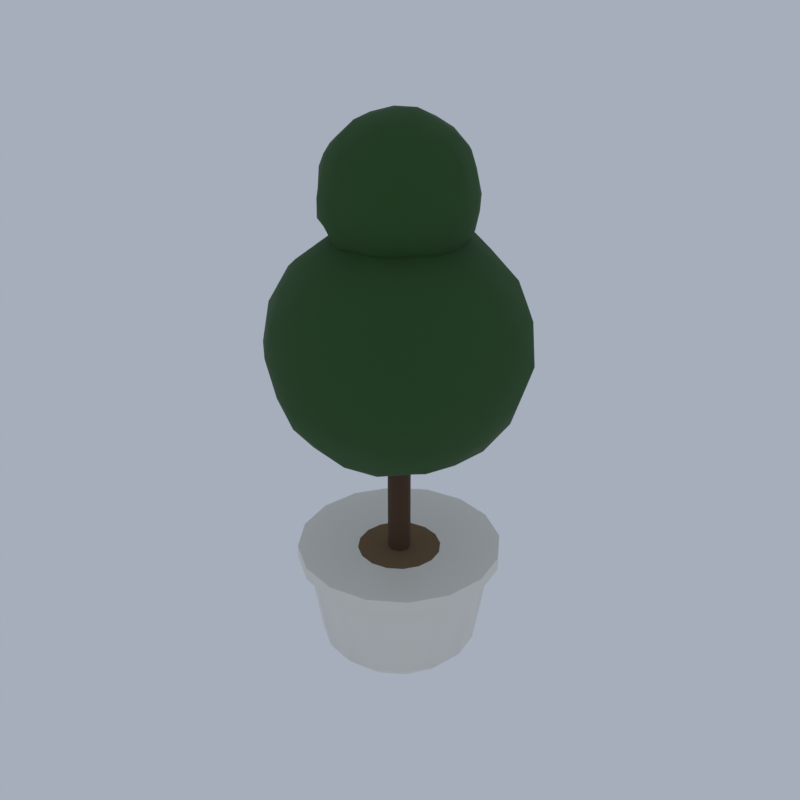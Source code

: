 # Source: K25_topiary_ball.blend  (saved by Blender 5.2.45; exported with 4.5.12 LTS)
import bpy
from mathutils import Matrix  # noqa: F401  (used for matrix-valued properties, if any)

bpy.ops.wm.read_factory_settings(use_empty=True)
scene = bpy.context.scene
scene.name = 'Scene'

# ---- collections
col_collection = bpy.data.collections.new('Collection'); scene.collection.children.link(col_collection)

# ---- materials (node trees are filled in below, after node groups)
mat_castle_trim_marble = bpy.data.materials.new('castle_trim|Marble')
mat_castle_trim_marble.diffuse_color = (0.8434, 0.8122, 0.7372, 1.0)
mat_dirt_ground = bpy.data.materials.new('dirt|Ground')
mat_dirt_ground.diffuse_color = (0.1835, 0.1113, 0.05459, 1.0)
mat_bark_wood = bpy.data.materials.new('bark|Wood')
mat_bark_wood.diffuse_color = (0.0869, 0.04455, 0.02201, 1.0)
mat_leaf_dark_leafygrass = bpy.data.materials.new('leaf_dark|LeafyGrass')
mat_leaf_dark_leafygrass.diffuse_color = (0.0231, 0.07806, 0.01347, 1.0)

# ---- material node trees
mat_castle_trim_marble.use_nodes = True; mat_castle_trim_marble.node_tree.nodes.clear()
_N = mat_castle_trim_marble.node_tree.nodes; _L = mat_castle_trim_marble.node_tree.links
n0 = _N.new('ShaderNodeBsdfPrincipled'); n0.name = 'Principled BSDF'; n0.location = (-200, 100)
n0.inputs[0].default_value = (0.8434, 0.8122, 0.7372, 1.0)
n0.inputs[10].default_value = 0.005
n1 = _N.new('ShaderNodeOutputMaterial'); n1.name = 'Material Output'; n1.location = (200, 100)
_L.new(n0.outputs[0], n1.inputs[0])
n1.is_active_output = True
mat_dirt_ground.use_nodes = True; mat_dirt_ground.node_tree.nodes.clear()
_N = mat_dirt_ground.node_tree.nodes; _L = mat_dirt_ground.node_tree.links
n0 = _N.new('ShaderNodeBsdfPrincipled'); n0.name = 'Principled BSDF'; n0.location = (-200, 100)
n0.inputs[0].default_value = (0.1835, 0.1113, 0.05459, 1.0)
n0.inputs[2].default_value = 1.0
n0.inputs[10].default_value = 0.005
n1 = _N.new('ShaderNodeOutputMaterial'); n1.name = 'Material Output'; n1.location = (200, 100)
_L.new(n0.outputs[0], n1.inputs[0])
n1.is_active_output = True
mat_bark_wood.use_nodes = True; mat_bark_wood.node_tree.nodes.clear()
_N = mat_bark_wood.node_tree.nodes; _L = mat_bark_wood.node_tree.links
n0 = _N.new('ShaderNodeBsdfPrincipled'); n0.name = 'Principled BSDF'; n0.location = (-200, 100)
n0.inputs[0].default_value = (0.0869, 0.04455, 0.02201, 1.0)
n0.inputs[2].default_value = 0.95
n0.inputs[10].default_value = 0.005
n1 = _N.new('ShaderNodeOutputMaterial'); n1.name = 'Material Output'; n1.location = (200, 100)
_L.new(n0.outputs[0], n1.inputs[0])
n1.is_active_output = True
mat_leaf_dark_leafygrass.use_nodes = True; mat_leaf_dark_leafygrass.node_tree.nodes.clear()
_N = mat_leaf_dark_leafygrass.node_tree.nodes; _L = mat_leaf_dark_leafygrass.node_tree.links
n0 = _N.new('ShaderNodeBsdfPrincipled'); n0.name = 'Principled BSDF'; n0.location = (-200, 100)
n0.inputs[0].default_value = (0.0231, 0.07806, 0.01347, 1.0)
n0.inputs[2].default_value = 0.9
n0.inputs[10].default_value = 0.005
n1 = _N.new('ShaderNodeOutputMaterial'); n1.name = 'Material Output'; n1.location = (200, 100)
_L.new(n0.outputs[0], n1.inputs[0])
n1.is_active_output = True

# ---- world
world_world = bpy.data.worlds.new('World'); scene.world = world_world
world_world.use_nodes = True; world_world.node_tree.nodes.clear()
_N = world_world.node_tree.nodes; _L = world_world.node_tree.links
n0 = _N.new('ShaderNodeOutputWorld'); n0.name = 'World Output'; n0.location = (200, 100)
n1 = _N.new('ShaderNodeBackground'); n1.name = 'Background'; n1.location = (-200, 100)
n1.inputs[0].default_value = (0.42, 0.47, 0.55, 1.0)
n1.inputs[1].default_value = 0.9
_L.new(n1.outputs[0], n0.inputs[0])
n0.is_active_output = True
world_world.color = (0.05088, 0.05088, 0.05088)
world_world.sun_shadow_jitter_overblur = 0.0

# ---- meshes
me_topiary_ball = bpy.data.meshes.new('topiary_ball')
me_topiary_ball.from_pydata([(-0.01179, -0.009209, 0.0), (1.338, -0.009209, 0.0), (1.235, 0.5074, 0.0), (0.9428, 0.9454, 0.0), (0.5048, 1.238, 0.0), (-0.01179, 1.341, 0.0), (-0.5284, 1.238, 0.0), (-0.9664, 0.9454, 0.0), (-1.259, 0.5074, 0.0), (-1.362, -0.009209, 0.0), (-1.259, -0.5258, 0.0), (-0.9664, -0.9638, 0.0), (-0.5284, -1.256, 0.0), (-0.01179, -1.359, 0.0), (0.5048, -1.256, 0.0), (0.9428, -0.9638, 0.0), (1.235, -0.5258, 0.0), (1.518, -0.009209, 0.2), (1.402, 0.5763, 0.2), (1.07, 1.073, 0.2), (0.5737, 1.404, 0.2), (-0.01179, 1.521, 0.2), (-0.5973, 1.404, 0.2), (-1.094, 1.073, 0.2), (-1.425, 0.5763, 0.2), (-1.542, -0.009209, 0.2), (-1.425, -0.5947, 0.2), (-1.094, -1.091, 0.2), (-0.5973, -1.423, 0.2), (-0.01179, -1.539, 0.2), (0.5737, -1.423, 0.2), (1.07, -1.091, 0.2), (1.402, -0.5947, 0.2), (1.788, -0.009209, 1.87), (1.651, 0.6796, 1.87), (1.261, 1.264, 1.87), (0.677, 1.654, 1.87), (-0.01179, 1.791, 1.87), (-0.7006, 1.654, 1.87), (-1.285, 1.264, 1.87), (-1.675, 0.6796, 1.87), (-1.812, -0.009209, 1.87), (-1.675, -0.698, 1.87), (-1.285, -1.282, 1.87), (-0.7006, -1.672, 1.87), (-0.01179, -1.809, 1.87), (0.677, -1.672, 1.87), (1.261, -1.282, 1.87), (1.651, -0.698, 1.87), (1.968, -0.009209, 1.936), (1.817, 0.7485, 1.936), (1.388, 1.391, 1.936), (0.7459, 1.82, 1.936), (-0.01179, 1.971, 1.936), (-0.7695, 1.82, 1.936), (-1.412, 1.391, 1.936), (-1.841, 0.7485, 1.936), (-1.992, -0.009209, 1.936), (-1.841, -0.7669, 1.936), (-1.412, -1.409, 1.936), (-0.7695, -1.838, 1.936), (-0.01179, -1.989, 1.936), (0.7459, -1.838, 1.936), (1.388, -1.409, 1.936), (1.817, -0.7669, 1.936), (1.968, -0.009209, 2.2), (1.817, 0.7485, 2.2), (1.388, 1.391, 2.2), (0.7459, 1.82, 2.2), (-0.01179, 1.971, 2.2), (-0.7695, 1.82, 2.2), (-1.412, 1.391, 2.2), (-1.841, 0.7485, 2.2), (-1.992, -0.009209, 2.2), (-1.841, -0.7669, 2.2), (-1.412, -1.409, 2.2), (-0.7695, -1.838, 2.2), (-0.01179, -1.989, 2.2), (0.7459, -1.838, 2.2), (1.388, -1.409, 2.2), (1.817, -0.7669, 2.2), (1.608, -0.009209, 2.2), (1.485, 0.6107, 2.2), (1.134, 1.136, 2.2), (0.6082, 1.487, 2.2), (-0.01179, 1.611, 2.2), (-0.6317, 1.487, 2.2), (-1.157, 1.136, 2.2), (-1.508, 0.6107, 2.2), (-1.632, -0.009209, 2.2), (-1.508, -0.6292, 2.2), (-1.157, -1.155, 2.2), (-0.6317, -1.506, 2.2), (-0.01179, -1.629, 2.2), (0.6082, -1.506, 2.2), (1.134, -1.155, 2.2), (1.485, -0.6292, 2.2), (-0.01179, -0.009209, 2.0), (-0.01179, 1.647, 2.05), (-0.01179, 1.647, 2.1), (0.6219, 1.521, 2.05), (0.6219, 1.521, 2.1), (1.159, 1.162, 2.05), (1.159, 1.162, 2.1), (1.518, 0.6245, 2.05), (1.518, 0.6245, 2.1), (1.644, -0.009209, 2.05), (1.644, -0.009209, 2.1), (1.518, -0.6429, 2.05), (1.518, -0.6429, 2.1), (1.159, -1.18, 2.05), (1.159, -1.18, 2.1), (0.6219, -1.539, 2.05), (0.6219, -1.539, 2.1), (-0.01179, -1.665, 2.05), (-0.01179, -1.665, 2.1), (-0.6455, -1.539, 2.05), (-0.6455, -1.539, 2.1), (-1.183, -1.18, 2.05), (-1.183, -1.18, 2.1), (-1.542, -0.6429, 2.05), (-1.542, -0.6429, 2.1), (-1.668, -0.009209, 2.05), (-1.668, -0.009209, 2.1), (-1.542, 0.6245, 2.05), (-1.542, 0.6245, 2.1), (-1.183, 1.162, 2.05), (-1.183, 1.162, 2.1), (-0.6455, 1.521, 2.05), (-0.6455, 1.521, 2.1), (-0.01179, 0.2108, 2.0), (-0.01179, 0.2108, 8.8), (0.1438, 0.1464, 2.0), (0.1438, 0.1464, 8.8), (0.2082, -0.009209, 2.0), (0.2082, -0.009209, 8.8), (0.1438, -0.1648, 2.0), (0.1438, -0.1648, 8.8), (-0.01179, -0.2292, 2.0), (-0.01179, -0.2292, 8.8), (-0.1674, -0.1648, 2.0), (-0.1674, -0.1648, 8.8), (-0.2318, -0.009209, 2.0), (-0.2318, -0.009209, 8.8), (-0.1674, 0.1464, 2.0), (-0.1674, 0.1464, 8.8), (-0.01179, -0.009209, 4.059), (1.689, -1.245, 5.349), (-0.6855, -2.083, 5.31), (-2.154, -0.009209, 5.329), (-0.6877, 2.071, 5.306), (1.735, 1.26, 5.321), (0.6521, -2.053, 7.474), (-1.734, -1.261, 7.465), (-1.722, 1.233, 7.457), (0.6691, 2.086, 7.502), (2.162, -0.009209, 7.487), (-0.01179, -0.009209, 8.786), (-0.5661, -1.715, 4.835), (-0.4075, -1.227, 4.328), (-0.1938, -0.5694, 4.13), (0.4719, -0.3606, 4.096), (0.9783, -0.7285, 4.42), (1.486, -1.097, 4.785), (1.28, -1.665, 5.18), (0.6043, -1.905, 5.168), (-0.08357, -2.102, 5.184), (1.965, 0.7089, 5.178), (2.005, -0.009209, 5.153), (1.923, -0.7122, 5.204), (0.4751, 0.3446, 4.08), (1.024, 0.7435, 4.328), (1.478, 1.073, 4.793), (-1.781, -0.009209, 4.856), (-1.263, -0.009209, 4.376), (-0.6221, -0.009209, 4.048), (-1.159, -1.708, 5.209), (-1.72, -1.25, 5.095), (-1.963, -0.57, 5.221), (-0.5693, 1.707, 4.826), (-0.3981, 1.18, 4.377), (-0.1961, 0.558, 4.101), (-2.034, 0.5719, 5.178), (-1.677, 1.201, 5.128), (-1.15, 1.676, 5.218), (-0.08461, 2.114, 5.166), (0.62, 1.935, 5.136), (1.249, 1.606, 5.21), (2.266, -0.3606, 6.998), (2.27, -0.7506, 6.4), (1.974, -1.031, 5.821), (2.039, 1.046, 5.802), (2.367, 0.7636, 6.4), (2.298, 0.3472, 7.006), (0.3618, -2.309, 7.004), (-0.01179, -2.379, 6.4), (-0.3924, -2.352, 5.784), (1.625, -1.633, 5.802), (1.385, -1.932, 6.4), (1.029, -2.073, 7.0), (-2.16, -1.115, 7.027), (-2.334, -0.7638, 6.4), (-2.327, -0.3665, 5.792), (-1.056, -2.08, 5.798), (-1.433, -1.965, 6.4), (-1.647, -1.632, 6.998), (-1.691, 1.656, 7.014), (-1.41, 1.915, 6.4), (-1.068, 2.085, 5.791), (-2.351, 0.3517, 5.786), (-2.221, 0.7085, 6.4), (-2.053, 1.041, 6.996), (1.029, 2.054, 7.0), (1.418, 1.959, 6.4), (1.594, 1.584, 5.813), (-0.3763, 2.235, 5.81), (-0.01179, 2.379, 6.4), (0.3667, 2.321, 7.012), (1.955, -0.5746, 7.589), (1.629, -1.201, 7.654), (1.153, -1.734, 7.609), (0.06094, -2.13, 7.633), (-0.6432, -1.952, 7.663), (-1.286, -1.642, 7.603), (-2.004, -0.733, 7.631), (-1.975, -0.009209, 7.613), (-2.001, 0.7135, 7.63), (-1.296, 1.636, 7.613), (-0.6244, 1.876, 7.625), (0.05987, 2.08, 7.614), (1.135, 1.689, 7.591), (1.663, 1.207, 7.679), (1.973, 0.5612, 7.599), (0.1713, -0.5727, 8.684), (0.3775, -1.207, 8.438), (0.5387, -1.703, 7.955), (1.867, -0.009209, 8.039), (1.228, -0.009209, 8.406), (0.5803, -0.009209, 8.682), (-0.5108, -0.3718, 8.777), (-1.013, -0.7367, 8.403), (-1.472, -1.07, 7.976), (-0.5003, 0.3457, 8.727), (-1.055, 0.7485, 8.486), (-1.441, 1.029, 7.942), (0.1753, 0.5665, 8.733), (0.3916, 1.232, 8.512), (0.5451, 1.705, 7.973), (0.8413, 0.6106, 8.509), (1.5, 0.6136, 8.115), (1.041, 1.229, 8.104), (-0.334, 0.9825, 8.486), (-0.1381, 1.638, 8.132), (-0.8621, 1.372, 8.101), (-1.083, -0.009209, 8.543), (-1.654, 0.3885, 8.172), (-1.554, -0.3828, 8.064), (-0.3415, -1.024, 8.534), (-0.8683, -1.401, 8.113), (-0.1363, -1.632, 8.107), (0.8532, -0.6376, 8.538), (1.057, -1.266, 8.13), (1.574, -0.6625, 8.198), (2.112, 1.039, 7.081), (1.922, 1.396, 6.4), (1.595, 1.639, 7.062), (-0.3382, 2.237, 7.053), (-0.7261, 2.189, 6.4), (-1.1, 2.06, 7.072), (-2.274, 0.3787, 7.06), (-2.374, -0.00921, 6.4), (-2.256, -0.394, 7.055), (-1.106, -2.09, 7.076), (-0.7552, -2.297, 6.4), (-0.3373, -2.249, 7.051), (1.552, -1.613, 7.044), (1.984, -1.459, 6.4), (2.032, -1.018, 7.056), (0.7391, 2.302, 6.4), (1.038, 1.987, 5.751), (0.3129, 2.225, 5.751), (-2.0, 1.435, 6.4), (-1.605, 1.626, 5.743), (-2.106, 1.024, 5.728), (-2.001, -1.454, 6.4), (-2.084, -1.032, 5.735), (-1.599, -1.637, 5.746), (0.7162, -2.25, 6.4), (0.3228, -2.312, 5.731), (1.081, -2.089, 5.724), (2.374, -0.009209, 6.4), (2.256, -0.3981, 5.738), (2.281, 0.384, 5.731), (0.8599, 1.407, 4.657), (0.3163, 1.0, 4.277), (0.1191, 1.697, 4.606), (-1.049, 1.21, 4.722), (-0.8659, 0.6113, 4.288), (-1.551, 0.6246, 4.655), (-1.558, -0.6461, 4.647), (-0.8966, -0.6521, 4.213), (-1.069, -1.252, 4.69), (1.626, 0.3873, 4.634), (1.585, -0.3958, 4.678), (1.031, -0.009211, 4.314), (0.1155, -1.668, 4.656), (0.3201, -1.031, 4.252), (0.8522, -1.413, 4.672), (-0.01179, -0.009209, 7.772), (0.9874, -0.7352, 8.582), (-0.4133, -1.245, 8.55), (-1.233, -0.009209, 8.589), (-0.4051, 1.201, 8.564), (1.031, 0.7488, 8.555), (0.3709, -1.187, 9.819), (-1.03, -0.7491, 9.829), (-1.029, 0.73, 9.829), (0.3738, 1.178, 9.824), (1.283, -0.009209, 9.847), (-0.01179, -0.009209, 10.59), (-0.3422, -1.026, 8.267), (-0.2376, -0.7043, 8.017), (-0.1187, -0.3382, 7.867), (0.2741, -0.2169, 7.838), (0.5817, -0.4404, 8.013), (0.8381, -0.6267, 8.283), (0.7198, -0.9468, 8.509), (0.357, -1.144, 8.462), (-0.05247, -1.195, 8.511), (1.126, 0.4041, 8.497), (1.198, -0.009209, 8.453), (1.137, -0.4266, 8.49), (0.2682, 0.1942, 7.866), (0.5667, 0.4111, 8.043), (0.8191, 0.5944, 8.304), (-1.065, -0.009209, 8.281), (-0.7488, -0.009209, 8.008), (-0.3634, -0.009209, 7.845), (-0.6672, -0.9797, 8.52), (-0.9768, -0.7103, 8.463), (-1.136, -0.3324, 8.52), (-0.3353, 0.9864, 8.286), (-0.24, 0.6932, 8.005), (-0.1173, 0.3156, 7.884), (-1.164, 0.322, 8.503), (-0.9924, 0.7033, 8.451), (-0.6974, 1.006, 8.488), (-0.05318, 1.198, 8.499), (0.3522, 1.111, 8.472), (0.7259, 0.9362, 8.503), (1.365, -0.2217, 9.561), (1.319, -0.4417, 9.2), (1.165, -0.6145, 8.857), (1.179, 0.6036, 8.852), (1.313, 0.4213, 9.2), (1.304, 0.1938, 9.545), (0.1984, -1.303, 9.54), (-0.01179, -1.334, 9.2), (-0.2326, -1.369, 8.843), (0.9137, -0.9274, 8.862), (0.8039, -1.132, 9.2), (0.5945, -1.211, 9.549), (-1.244, -0.6434, 9.56), (-1.352, -0.4448, 9.2), (-1.367, -0.2184, 8.844), (-0.6361, -1.247, 8.84), (-0.8372, -1.145, 9.2), (-0.9486, -0.9386, 9.542), (-0.9539, 0.9255, 9.544), (-0.8144, 1.095, 9.2), (-0.6236, 1.203, 8.848), (-1.312, 0.1915, 8.859), (-1.299, 0.4089, 9.2), (-1.204, 0.6045, 9.548), (0.589, 1.182, 9.546), (0.7893, 1.093, 9.2), (0.9668, 0.9616, 8.842), (-0.2301, 1.334, 8.847), (-0.01179, 1.432, 9.2), (0.2104, 1.358, 9.559), (1.116, -0.3334, 9.882), (0.9378, -0.6991, 9.925), (0.6651, -1.011, 9.903), (0.03019, -1.233, 9.911), (-0.3776, -1.135, 9.932), (-0.7562, -0.9632, 9.903), (-1.178, -0.4329, 9.921), (-1.223, -0.009209, 9.949), (-1.161, 0.4081, 9.91), (-0.769, 0.9612, 9.915), (-0.3651, 1.078, 9.907), (0.03042, 1.221, 9.915), (0.6691, 0.9989, 9.907), (0.9515, 0.6906, 9.936), (1.125, 0.3174, 9.887), (0.09492, -0.3376, 10.53), (0.2235, -0.7335, 10.43), (0.3179, -1.024, 10.13), (1.06, -0.009209, 10.14), (0.713, -0.009209, 10.37), (0.342, -0.009209, 10.56), (-0.2887, -0.2104, 10.52), (-0.6139, -0.4466, 10.4), (-0.8594, -0.625, 10.11), (-0.2971, 0.1981, 10.56), (-0.5855, 0.4076, 10.35), (-0.8421, 0.594, 10.1), (0.09785, 0.3282, 10.57), (0.2139, 0.6853, 10.38), (0.3248, 1.027, 10.15), (0.4819, 0.3495, 10.42), (0.8894, 0.362, 10.22), (0.6018, 0.7121, 10.19), (-0.2077, 0.5938, 10.47), (-0.08449, 0.9386, 10.2), (-0.5214, 0.8187, 10.22), (-0.6364, -0.009209, 10.45), (-0.9705, 0.223, 10.23), (-0.9328, -0.2323, 10.19), (-0.205, -0.6037, 10.45), (-0.5205, -0.8356, 10.22), (-0.08497, -0.9632, 10.2), (0.5011, -0.3819, 10.47), (0.5885, -0.7149, 10.17), (0.8943, -0.3824, 10.23), (1.163, 0.5704, 9.577), (1.104, 0.8015, 9.2), (0.8991, 0.9252, 9.575), (-0.2102, 1.356, 9.597), (-0.4456, 1.326, 9.2), (-0.6478, 1.201, 9.593), (-1.325, 0.216, 9.583), (-1.414, -0.00921, 9.2), (-1.31, -0.2319, 9.579), (-0.6339, -1.193, 9.585), (-0.4396, -1.326, 9.2), (-0.2029, -1.324, 9.582), (0.936, -0.9815, 9.591), (1.081, -0.8028, 9.2), (1.203, -0.6089, 9.59), (0.4104, 1.29, 9.2), (0.5964, 1.148, 8.824), (0.1805, 1.314, 8.815), (-1.165, 0.8285, 9.2), (-0.9575, 0.961, 8.81), (-1.206, 0.5802, 8.817), (-1.123, -0.8169, 9.2), (-1.196, -0.5935, 8.82), (-0.9816, -1.004, 8.8), (0.4263, -1.358, 9.2), (0.1787, -1.32, 8.819), (0.6317, -1.233, 8.802), (1.4, -0.009209, 9.2), (1.291, -0.2326, 8.82), (1.305, 0.2166, 8.816), (0.4789, 0.7879, 8.219), (0.178, 0.5749, 7.972), (0.06174, 0.9494, 8.192), (-0.643, 0.7328, 8.179), (-0.5053, 0.3494, 7.98), (-0.9075, 0.3597, 8.184), (-0.8954, -0.3732, 8.198), (-0.5147, -0.3746, 7.957), (-0.6323, -0.7387, 8.196), (0.9303, 0.219, 8.184), (0.9484, -0.2417, 8.164), (0.615, -0.00921, 7.946), (0.063, -0.9842, 8.175), (0.1791, -0.5966, 7.965), (0.4966, -0.8352, 8.183)], [], [(0, 2, 1), (0, 3, 2), (0, 4, 3), (0, 5, 4), (0, 6, 5), (0, 7, 6), (0, 8, 7), (0, 9, 8), (0, 10, 9), (0, 11, 10), (0, 12, 11), (0, 13, 12), (0, 14, 13), (0, 15, 14), (0, 16, 15), (0, 1, 16), (1, 2, 18, 17), (2, 3, 19, 18), (3, 4, 20, 19), (4, 5, 21, 20), (5, 6, 22, 21), (6, 7, 23, 22), (7, 8, 24, 23), (8, 9, 25, 24), (9, 10, 26, 25), (10, 11, 27, 26), (11, 12, 28, 27), (12, 13, 29, 28), (13, 14, 30, 29), (14, 15, 31, 30), (15, 16, 32, 31), (16, 1, 17, 32), (17, 18, 34, 33), (18, 19, 35, 34), (19, 20, 36, 35), (20, 21, 37, 36), (21, 22, 38, 37), (22, 23, 39, 38), (23, 24, 40, 39), (24, 25, 41, 40), (25, 26, 42, 41), (26, 27, 43, 42), (27, 28, 44, 43), (28, 29, 45, 44), (29, 30, 46, 45), (30, 31, 47, 46), (31, 32, 48, 47), (32, 17, 33, 48), (33, 34, 50, 49), (34, 35, 51, 50), (35, 36, 52, 51), (36, 37, 53, 52), (37, 38, 54, 53), (38, 39, 55, 54), (39, 40, 56, 55), (40, 41, 57, 56), (41, 42, 58, 57), (42, 43, 59, 58), (43, 44, 60, 59), (44, 45, 61, 60), (45, 46, 62, 61), (46, 47, 63, 62), (47, 48, 64, 63), (48, 33, 49, 64), (49, 50, 66, 65), (50, 51, 67, 66), (51, 52, 68, 67), (52, 53, 69, 68), (53, 54, 70, 69), (54, 55, 71, 70), (55, 56, 72, 71), (56, 57, 73, 72), (57, 58, 74, 73), (58, 59, 75, 74), (59, 60, 76, 75), (60, 61, 77, 76), (61, 62, 78, 77), (62, 63, 79, 78), (63, 64, 80, 79), (64, 49, 65, 80), (65, 66, 82, 81), (66, 67, 83, 82), (67, 68, 84, 83), (68, 69, 85, 84), (69, 70, 86, 85), (70, 71, 87, 86), (71, 72, 88, 87), (72, 73, 89, 88), (73, 74, 90, 89), (74, 75, 91, 90), (75, 76, 92, 91), (76, 77, 93, 92), (77, 78, 94, 93), (78, 79, 95, 94), (79, 80, 96, 95), (80, 65, 81, 96), (81, 82, 97), (82, 83, 97), (83, 84, 97), (84, 85, 97), (85, 86, 97), (86, 87, 97), (87, 88, 97), (88, 89, 97), (89, 90, 97), (90, 91, 97), (91, 92, 97), (92, 93, 97), (93, 94, 97), (94, 95, 97), (95, 96, 97), (96, 81, 97), (98, 99, 101, 100), (100, 101, 103, 102), (102, 103, 105, 104), (104, 105, 107, 106), (106, 107, 109, 108), (108, 109, 111, 110), (110, 111, 113, 112), (112, 113, 115, 114), (114, 115, 117, 116), (116, 117, 119, 118), (118, 119, 121, 120), (120, 121, 123, 122), (122, 123, 125, 124), (124, 125, 127, 126), (101, 99, 129, 127, 125, 123, 121, 119, 117, 115, 113, 111, 109, 107, 105, 103), (126, 127, 129, 128), (128, 129, 99, 98), (98, 100, 102, 104, 106, 108, 110, 112, 114, 116, 118, 120, 122, 124, 126, 128), (130, 131, 133, 132), (132, 133, 135, 134), (134, 135, 137, 136), (136, 137, 139, 138), (138, 139, 141, 140), (140, 141, 143, 142), (133, 131, 145, 143, 141, 139, 137, 135), (142, 143, 145, 144), (144, 145, 131, 130), (130, 132, 134, 136, 138, 140, 142, 144), (146, 161, 160), (147, 163, 169), (146, 160, 175), (146, 175, 181), (146, 181, 170), (147, 169, 190), (148, 166, 196), (149, 178, 202), (150, 184, 208), (151, 187, 214), (147, 190, 197), (148, 196, 203), (149, 202, 209), (150, 208, 215), (151, 214, 191), (152, 220, 235), (153, 223, 241), (154, 226, 244), (155, 229, 247), (156, 232, 236), (238, 245, 157), (237, 248, 238), (236, 249, 237), (238, 248, 245), (248, 246, 245), (237, 249, 248), (249, 250, 248), (248, 250, 246), (250, 247, 246), (236, 232, 249), (232, 231, 249), (249, 231, 250), (231, 230, 250), (250, 230, 247), (230, 155, 247), (245, 242, 157), (246, 251, 245), (247, 252, 246), (245, 251, 242), (251, 243, 242), (246, 252, 251), (252, 253, 251), (251, 253, 243), (253, 244, 243), (247, 229, 252), (229, 228, 252), (252, 228, 253), (228, 227, 253), (253, 227, 244), (227, 154, 244), (242, 239, 157), (243, 254, 242), (244, 255, 243), (242, 254, 239), (254, 240, 239), (243, 255, 254), (255, 256, 254), (254, 256, 240), (256, 241, 240), (244, 226, 255), (226, 225, 255), (255, 225, 256), (225, 224, 256), (256, 224, 241), (224, 153, 241), (239, 233, 157), (240, 257, 239), (241, 258, 240), (239, 257, 233), (257, 234, 233), (240, 258, 257), (258, 259, 257), (257, 259, 234), (259, 235, 234), (241, 223, 258), (223, 222, 258), (258, 222, 259), (222, 221, 259), (259, 221, 235), (221, 152, 235), (233, 238, 157), (234, 260, 233), (235, 261, 234), (233, 260, 238), (260, 237, 238), (234, 261, 260), (261, 262, 260), (260, 262, 237), (262, 236, 237), (235, 220, 261), (220, 219, 261), (261, 219, 262), (219, 218, 262), (262, 218, 236), (218, 156, 236), (193, 232, 156), (192, 263, 193), (191, 264, 192), (193, 263, 232), (263, 231, 232), (192, 264, 263), (264, 265, 263), (263, 265, 231), (265, 230, 231), (191, 214, 264), (214, 213, 264), (264, 213, 265), (213, 212, 265), (265, 212, 230), (212, 155, 230), (217, 229, 155), (216, 266, 217), (215, 267, 216), (217, 266, 229), (266, 228, 229), (216, 267, 266), (267, 268, 266), (266, 268, 228), (268, 227, 228), (215, 208, 267), (208, 207, 267), (267, 207, 268), (207, 206, 268), (268, 206, 227), (206, 154, 227), (211, 226, 154), (210, 269, 211), (209, 270, 210), (211, 269, 226), (269, 225, 226), (210, 270, 269), (270, 271, 269), (269, 271, 225), (271, 224, 225), (209, 202, 270), (202, 201, 270), (270, 201, 271), (201, 200, 271), (271, 200, 224), (200, 153, 224), (205, 223, 153), (204, 272, 205), (203, 273, 204), (205, 272, 223), (272, 222, 223), (204, 273, 272), (273, 274, 272), (272, 274, 222), (274, 221, 222), (203, 196, 273), (196, 195, 273), (273, 195, 274), (195, 194, 274), (274, 194, 221), (194, 152, 221), (199, 220, 152), (198, 275, 199), (197, 276, 198), (199, 275, 220), (275, 219, 220), (198, 276, 275), (276, 277, 275), (275, 277, 219), (277, 218, 219), (197, 190, 276), (190, 189, 276), (276, 189, 277), (189, 188, 277), (277, 188, 218), (188, 156, 218), (212, 217, 155), (213, 278, 212), (214, 279, 213), (212, 278, 217), (278, 216, 217), (213, 279, 278), (279, 280, 278), (278, 280, 216), (280, 215, 216), (214, 187, 279), (187, 186, 279), (279, 186, 280), (186, 185, 280), (280, 185, 215), (185, 150, 215), (206, 211, 154), (207, 281, 206), (208, 282, 207), (206, 281, 211), (281, 210, 211), (207, 282, 281), (282, 283, 281), (281, 283, 210), (283, 209, 210), (208, 184, 282), (184, 183, 282), (282, 183, 283), (183, 182, 283), (283, 182, 209), (182, 149, 209), (200, 205, 153), (201, 284, 200), (202, 285, 201), (200, 284, 205), (284, 204, 205), (201, 285, 284), (285, 286, 284), (284, 286, 204), (286, 203, 204), (202, 178, 285), (178, 177, 285), (285, 177, 286), (177, 176, 286), (286, 176, 203), (176, 148, 203), (194, 199, 152), (195, 287, 194), (196, 288, 195), (194, 287, 199), (287, 198, 199), (195, 288, 287), (288, 289, 287), (287, 289, 198), (289, 197, 198), (196, 166, 288), (166, 165, 288), (288, 165, 289), (165, 164, 289), (289, 164, 197), (164, 147, 197), (188, 193, 156), (189, 290, 188), (190, 291, 189), (188, 290, 193), (290, 192, 193), (189, 291, 290), (291, 292, 290), (290, 292, 192), (292, 191, 192), (190, 169, 291), (169, 168, 291), (291, 168, 292), (168, 167, 292), (292, 167, 191), (167, 151, 191), (172, 187, 151), (171, 293, 172), (170, 294, 171), (172, 293, 187), (293, 186, 187), (171, 294, 293), (294, 295, 293), (293, 295, 186), (295, 185, 186), (170, 181, 294), (181, 180, 294), (294, 180, 295), (180, 179, 295), (295, 179, 185), (179, 150, 185), (179, 184, 150), (180, 296, 179), (181, 297, 180), (179, 296, 184), (296, 183, 184), (180, 297, 296), (297, 298, 296), (296, 298, 183), (298, 182, 183), (181, 175, 297), (175, 174, 297), (297, 174, 298), (174, 173, 298), (298, 173, 182), (173, 149, 182), (173, 178, 149), (174, 299, 173), (175, 300, 174), (173, 299, 178), (299, 177, 178), (174, 300, 299), (300, 301, 299), (299, 301, 177), (301, 176, 177), (175, 160, 300), (160, 159, 300), (300, 159, 301), (159, 158, 301), (301, 158, 176), (158, 148, 176), (167, 172, 151), (168, 302, 167), (169, 303, 168), (167, 302, 172), (302, 171, 172), (168, 303, 302), (303, 304, 302), (302, 304, 171), (304, 170, 171), (169, 163, 303), (163, 162, 303), (303, 162, 304), (162, 161, 304), (304, 161, 170), (161, 146, 170), (158, 166, 148), (159, 305, 158), (160, 306, 159), (158, 305, 166), (305, 165, 166), (159, 306, 305), (306, 307, 305), (305, 307, 165), (307, 164, 165), (160, 161, 306), (161, 162, 306), (306, 162, 307), (162, 163, 307), (307, 163, 164), (163, 147, 164), (308, 323, 322), (309, 325, 331), (308, 322, 337), (308, 337, 343), (308, 343, 332), (309, 331, 352), (310, 328, 358), (311, 340, 364), (312, 346, 370), (313, 349, 376), (309, 352, 359), (310, 358, 365), (311, 364, 371), (312, 370, 377), (313, 376, 353), (314, 382, 397), (315, 385, 403), (316, 388, 406), (317, 391, 409), (318, 394, 398), (400, 407, 319), (399, 410, 400), (398, 411, 399), (400, 410, 407), (410, 408, 407), (399, 411, 410), (411, 412, 410), (410, 412, 408), (412, 409, 408), (398, 394, 411), (394, 393, 411), (411, 393, 412), (393, 392, 412), (412, 392, 409), (392, 317, 409), (407, 404, 319), (408, 413, 407), (409, 414, 408), (407, 413, 404), (413, 405, 404), (408, 414, 413), (414, 415, 413), (413, 415, 405), (415, 406, 405), (409, 391, 414), (391, 390, 414), (414, 390, 415), (390, 389, 415), (415, 389, 406), (389, 316, 406), (404, 401, 319), (405, 416, 404), (406, 417, 405), (404, 416, 401), (416, 402, 401), (405, 417, 416), (417, 418, 416), (416, 418, 402), (418, 403, 402), (406, 388, 417), (388, 387, 417), (417, 387, 418), (387, 386, 418), (418, 386, 403), (386, 315, 403), (401, 395, 319), (402, 419, 401), (403, 420, 402), (401, 419, 395), (419, 396, 395), (402, 420, 419), (420, 421, 419), (419, 421, 396), (421, 397, 396), (403, 385, 420), (385, 384, 420), (420, 384, 421), (384, 383, 421), (421, 383, 397), (383, 314, 397), (395, 400, 319), (396, 422, 395), (397, 423, 396), (395, 422, 400), (422, 399, 400), (396, 423, 422), (423, 424, 422), (422, 424, 399), (424, 398, 399), (397, 382, 423), (382, 381, 423), (423, 381, 424), (381, 380, 424), (424, 380, 398), (380, 318, 398), (355, 394, 318), (354, 425, 355), (353, 426, 354), (355, 425, 394), (425, 393, 394), (354, 426, 425), (426, 427, 425), (425, 427, 393), (427, 392, 393), (353, 376, 426), (376, 375, 426), (426, 375, 427), (375, 374, 427), (427, 374, 392), (374, 317, 392), (379, 391, 317), (378, 428, 379), (377, 429, 378), (379, 428, 391), (428, 390, 391), (378, 429, 428), (429, 430, 428), (428, 430, 390), (430, 389, 390), (377, 370, 429), (370, 369, 429), (429, 369, 430), (369, 368, 430), (430, 368, 389), (368, 316, 389), (373, 388, 316), (372, 431, 373), (371, 432, 372), (373, 431, 388), (431, 387, 388), (372, 432, 431), (432, 433, 431), (431, 433, 387), (433, 386, 387), (371, 364, 432), (364, 363, 432), (432, 363, 433), (363, 362, 433), (433, 362, 386), (362, 315, 386), (367, 385, 315), (366, 434, 367), (365, 435, 366), (367, 434, 385), (434, 384, 385), (366, 435, 434), (435, 436, 434), (434, 436, 384), (436, 383, 384), (365, 358, 435), (358, 357, 435), (435, 357, 436), (357, 356, 436), (436, 356, 383), (356, 314, 383), (361, 382, 314), (360, 437, 361), (359, 438, 360), (361, 437, 382), (437, 381, 382), (360, 438, 437), (438, 439, 437), (437, 439, 381), (439, 380, 381), (359, 352, 438), (352, 351, 438), (438, 351, 439), (351, 350, 439), (439, 350, 380), (350, 318, 380), (374, 379, 317), (375, 440, 374), (376, 441, 375), (374, 440, 379), (440, 378, 379), (375, 441, 440), (441, 442, 440), (440, 442, 378), (442, 377, 378), (376, 349, 441), (349, 348, 441), (441, 348, 442), (348, 347, 442), (442, 347, 377), (347, 312, 377), (368, 373, 316), (369, 443, 368), (370, 444, 369), (368, 443, 373), (443, 372, 373), (369, 444, 443), (444, 445, 443), (443, 445, 372), (445, 371, 372), (370, 346, 444), (346, 345, 444), (444, 345, 445), (345, 344, 445), (445, 344, 371), (344, 311, 371), (362, 367, 315), (363, 446, 362), (364, 447, 363), (362, 446, 367), (446, 366, 367), (363, 447, 446), (447, 448, 446), (446, 448, 366), (448, 365, 366), (364, 340, 447), (340, 339, 447), (447, 339, 448), (339, 338, 448), (448, 338, 365), (338, 310, 365), (356, 361, 314), (357, 449, 356), (358, 450, 357), (356, 449, 361), (449, 360, 361), (357, 450, 449), (450, 451, 449), (449, 451, 360), (451, 359, 360), (358, 328, 450), (328, 327, 450), (450, 327, 451), (327, 326, 451), (451, 326, 359), (326, 309, 359), (350, 355, 318), (351, 452, 350), (352, 453, 351), (350, 452, 355), (452, 354, 355), (351, 453, 452), (453, 454, 452), (452, 454, 354), (454, 353, 354), (352, 331, 453), (331, 330, 453), (453, 330, 454), (330, 329, 454), (454, 329, 353), (329, 313, 353), (334, 349, 313), (333, 455, 334), (332, 456, 333), (334, 455, 349), (455, 348, 349), (333, 456, 455), (456, 457, 455), (455, 457, 348), (457, 347, 348), (332, 343, 456), (343, 342, 456), (456, 342, 457), (342, 341, 457), (457, 341, 347), (341, 312, 347), (341, 346, 312), (342, 458, 341), (343, 459, 342), (341, 458, 346), (458, 345, 346), (342, 459, 458), (459, 460, 458), (458, 460, 345), (460, 344, 345), (343, 337, 459), (337, 336, 459), (459, 336, 460), (336, 335, 460), (460, 335, 344), (335, 311, 344), (335, 340, 311), (336, 461, 335), (337, 462, 336), (335, 461, 340), (461, 339, 340), (336, 462, 461), (462, 463, 461), (461, 463, 339), (463, 338, 339), (337, 322, 462), (322, 321, 462), (462, 321, 463), (321, 320, 463), (463, 320, 338), (320, 310, 338), (329, 334, 313), (330, 464, 329), (331, 465, 330), (329, 464, 334), (464, 333, 334), (330, 465, 464), (465, 466, 464), (464, 466, 333), (466, 332, 333), (331, 325, 465), (325, 324, 465), (465, 324, 466), (324, 323, 466), (466, 323, 332), (323, 308, 332), (320, 328, 310), (321, 467, 320), (322, 468, 321), (320, 467, 328), (467, 327, 328), (321, 468, 467), (468, 469, 467), (467, 469, 327), (469, 326, 327), (322, 323, 468), (323, 324, 468), (468, 324, 469), (324, 325, 469), (469, 325, 326), (325, 309, 326)])
me_topiary_ball.polygons.foreach_set('use_smooth', [True] * 780)
me_topiary_ball.polygons.foreach_set('material_index', [0, 0, 0, 0, 0, 0, 0, 0, 0, 0, 0, 0, 0, 0, 0, 0, 0, 0, 0, 0, 0, 0, 0, 0, 0, 0, 0, 0, 0, 0, 0, 0, 0, 0, 0, 0, 0, 0, 0, 0, 0, 0, 0, 0, 0, 0, 0, 0, 0, 0, 0, 0, 0, 0, 0, 0, 0, 0, 0, 0, 0, 0, 0, 0, 0, 0, 0, 0, 0, 0, 0, 0, 0, 0, 0, 0, 0, 0, 0, 0, 0, 0, 0, 0, 0, 0, 0, 0, 0, 0, 0, 0, 0, 0, 0, 0, 0, 0, 0, 0, 0, 0, 0, 0, 0, 0, 0, 0, 0, 0, 0, 0, 1, 1, 1, 1, 1, 1, 1, 1, 1, 1, 1, 1, 1, 1, 1, 1, 1, 1, 2, 2, 2, 2, 2, 2, 2, 2, 2, 2, 3, 3, 3, 3, 3, 3, 3, 3, 3, 3, 3, 3, 3, 3, 3, 3, 3, 3, 3, 3, 3, 3, 3, 3, 3, 3, 3, 3, 3, 3, 3, 3, 3, 3, 3, 3, 3, 3, 3, 3, 3, 3, 3, 3, 3, 3, 3, 3, 3, 3, 3, 3, 3, 3, 3, 3, 3, 3, 3, 3, 3, 3, 3, 3, 3, 3, 3, 3, 3, 3, 3, 3, 3, 3, 3, 3, 3, 3, 3, 3, 3, 3, 3, 3, 3, 3, 3, 3, 3, 3, 3, 3, 3, 3, 3, 3, 3, 3, 3, 3, 3, 3, 3, 3, 3, 3, 3, 3, 3, 3, 3, 3, 3, 3, 3, 3, 3, 3, 3, 3, 3, 3, 3, 3, 3, 3, 3, 3, 3, 3, 3, 3, 3, 3, 3, 3, 3, 3, 3, 3, 3, 3, 3, 3, 3, 3, 3, 3, 3, 3, 3, 3, 3, 3, 3, 3, 3, 3, 3, 3, 3, 3, 3, 3, 3, 3, 3, 3, 3, 3, 3, 3, 3, 3, 3, 3, 3, 3, 3, 3, 3, 3, 3, 3, 3, 3, 3, 3, 3, 3, 3, 3, 3, 3, 3, 3, 3, 3, 3, 3, 3, 3, 3, 3, 3, 3, 3, 3, 3, 3, 3, 3, 3, 3, 3, 3, 3, 3, 3, 3, 3, 3, 3, 3, 3, 3, 3, 3, 3, 3, 3, 3, 3, 3, 3, 3, 3, 3, 3, 3, 3, 3, 3, 3, 3, 3, 3, 3, 3, 3, 3, 3, 3, 3, 3, 3, 3, 3, 3, 3, 3, 3, 3, 3, 3, 3, 3, 3, 3, 3, 3, 3, 3, 3, 3, 3, 3, 3, 3, 3, 3, 3, 3, 3, 3, 3, 3, 3, 3, 3, 3, 3, 3, 3, 3, 3, 3, 3, 3, 3, 3, 3, 3, 3, 3, 3, 3, 3, 3, 3, 3, 3, 3, 3, 3, 3, 3, 3, 3, 3, 3, 3, 3, 3, 3, 3, 3, 3, 3, 3, 3, 3, 3, 3, 3, 3, 3, 3, 3, 3, 3, 3, 3, 3, 3, 3, 3, 3, 3, 3, 3, 3, 3, 3, 3, 3, 3, 3, 3, 3, 3, 3, 3, 3, 3, 3, 3, 3, 3, 3, 3, 3, 3, 3, 3, 3, 3, 3, 3, 3, 3, 3, 3, 3, 3, 3, 3, 3, 3, 3, 3, 3, 3, 3, 3, 3, 3, 3, 3, 3, 3, 3, 3, 3, 3, 3, 3, 3, 3, 3, 3, 3, 3, 3, 3, 3, 3, 3, 3, 3, 3, 3, 3, 3, 3, 3, 3, 3, 3, 3, 3, 3, 3, 3, 3, 3, 3, 3, 3, 3, 3, 3, 3, 3, 3, 3, 3, 3, 3, 3, 3, 3, 3, 3, 3, 3, 3, 3, 3, 3, 3, 3, 3, 3, 3, 3, 3, 3, 3, 3, 3, 3, 3, 3, 3, 3, 3, 3, 3, 3, 3, 3, 3, 3, 3, 3, 3, 3, 3, 3, 3, 3, 3, 3, 3, 3, 3, 3, 3, 3, 3, 3, 3, 3, 3, 3, 3, 3, 3, 3, 3, 3, 3, 3, 3, 3, 3, 3, 3, 3, 3, 3, 3, 3, 3, 3, 3, 3, 3, 3, 3, 3, 3, 3, 3, 3, 3, 3, 3, 3, 3, 3, 3, 3, 3, 3, 3, 3, 3, 3, 3, 3, 3, 3, 3, 3, 3, 3, 3, 3, 3, 3, 3, 3, 3, 3, 3, 3, 3, 3, 3, 3, 3, 3, 3, 3, 3, 3, 3, 3, 3, 3, 3, 3, 3, 3, 3, 3, 3, 3, 3, 3, 3, 3, 3, 3, 3, 3, 3, 3, 3, 3, 3, 3, 3, 3, 3, 3, 3, 3, 3, 3, 3, 3, 3, 3, 3, 3, 3, 3, 3, 3, 3, 3, 3, 3, 3, 3, 3, 3, 3, 3, 3, 3, 3, 3, 3, 3, 3, 3])
_k = set([(33, 34), (33, 48), (34, 35), (35, 36), (36, 37), (37, 38), (38, 39), (39, 40), (40, 41), (41, 42), (42, 43), (43, 44), (44, 45), (45, 46), (46, 47), (47, 48), (49, 50), (49, 64), (50, 51), (51, 52), (52, 53), (53, 54), (54, 55), (55, 56), (56, 57), (57, 58), (58, 59), (59, 60), (60, 61), (61, 62), (62, 63), (63, 64), (65, 66), (65, 80), (66, 67), (67, 68), (68, 69), (69, 70), (70, 71), (71, 72), (72, 73), (73, 74), (74, 75), (75, 76), (76, 77), (77, 78), (78, 79), (79, 80), (98, 100), (98, 128), (99, 101), (99, 129), (100, 102), (101, 103), (102, 104), (103, 105), (104, 106), (105, 107), (106, 108), (107, 109), (108, 110), (109, 111), (110, 112), (111, 113), (112, 114), (113, 115), (114, 116), (115, 117), (116, 118), (117, 119), (118, 120), (119, 121), (120, 122), (121, 123), (122, 124), (123, 125), (124, 126), (125, 127), (126, 128), (127, 129), (130, 132), (130, 144), (131, 133), (131, 145), (132, 134), (133, 135), (134, 136), (135, 137), (136, 138), (137, 139), (138, 140), (139, 141), (140, 142), (141, 143), (142, 144), (143, 145)])
me_topiary_ball.attributes.new('sharp_edge', 'BOOLEAN', 'EDGE').data.foreach_set('value', [ (min(e.vertices), max(e.vertices)) in _k for e in me_topiary_ball.edges])
me_topiary_ball.materials.append(mat_castle_trim_marble)
me_topiary_ball.materials.append(mat_dirt_ground)
me_topiary_ball.materials.append(mat_bark_wood)
me_topiary_ball.materials.append(mat_leaf_dark_leafygrass)
me_topiary_ball.update()

# ---- objects
ob_topiary_ball = bpy.data.objects.new('topiary_ball', me_topiary_ball)

# ---- transforms, parenting, visibility, modifiers, constraints
ob_topiary_ball.location = (0.0, 0.0, 0.0)

# ---- collection membership
scene.collection.objects.link(ob_topiary_ball)

# ---- scene / render settings (as saved in the file)
scene.frame_start = 1; scene.frame_end = 250; scene.frame_set(1)
scene.render.engine = 'BLENDER_EEVEE_NEXT'
scene.render.resolution_x = 600
scene.render.resolution_y = 600
scene.render.bake_bias = 0.0
scene.render.bake_samples = 0
scene.render.compositor_device = 'GPU'
scene.eevee.taa_render_samples = 48
scene.eevee.use_volume_custom_range = False
scene.eevee.fast_gi_thickness_near = 0.1
scene.eevee.fast_gi_thickness_far = 0.0
scene.eevee.ray_tracing_options.screen_trace_thickness = 0.1
scene.view_settings.view_transform = 'Standard'
bpy.context.view_layer.update()

# ---- added for rendering (the .blend has no active camera): camera
cam_auto = bpy.data.cameras.new('AutoCamera')
cam_auto.lens = 50.0
cam_auto.sensor_width = 36.0
cam_auto.clip_end = 1000.0
ob_auto_camera = bpy.data.objects.new('AutoCamera', cam_auto)
scene.collection.objects.link(ob_auto_camera)
ob_auto_camera.location = (11.6036, -13.9243, 14.5767)
ob_auto_camera.rotation_euler = (1.09748, -7.21219e-08, 0.694738)
scene.camera = ob_auto_camera
bpy.context.view_layer.update()
